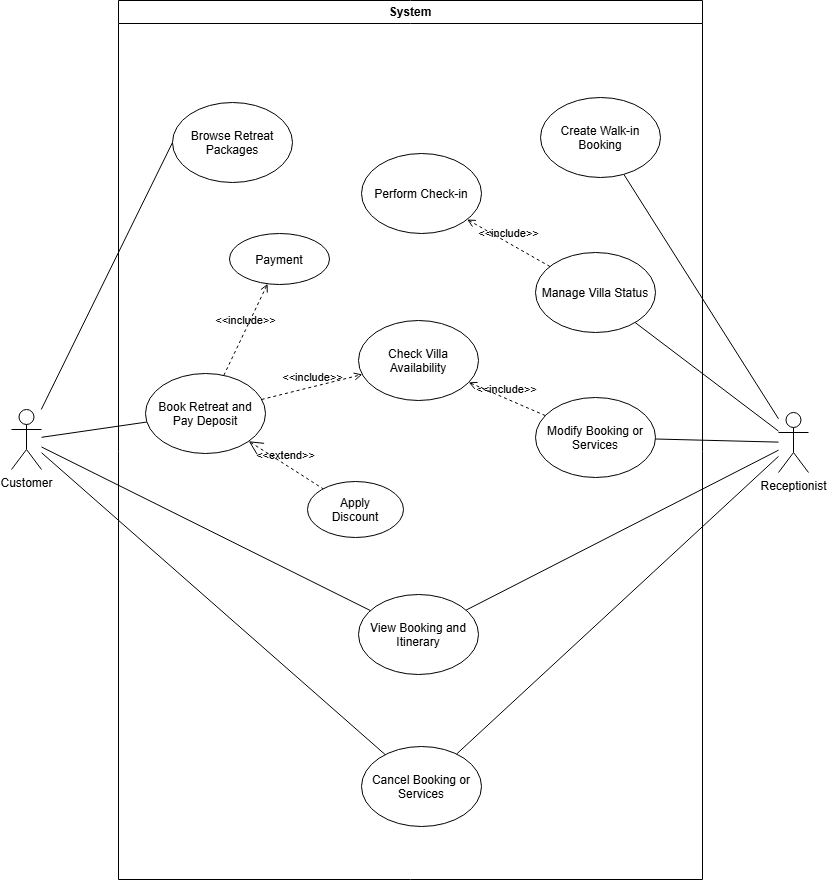

The diagram above was exported from draw.io. Its source (the exported page's mxGraphModel, read from the mxfile embedded in the PNG):
<mxGraphModel dx="2014" dy="911" grid="1" gridSize="10" guides="1" tooltips="1" connect="1" arrows="1" fold="1" page="1" pageScale="1" pageWidth="850" pageHeight="1100" math="0" shadow="0">
  <root>
    <mxCell id="0" />
    <mxCell id="1" parent="0" />
    <mxCell id="wM-MUSP671w586xMVBqI-1" parent="1" style="swimlane;whiteSpace=wrap;html=1;" value="System" vertex="1">
      <mxGeometry height="879" width="584" x="126" y="78" as="geometry" />
    </mxCell>
    <mxCell id="wM-MUSP671w586xMVBqI-2" parent="wM-MUSP671w586xMVBqI-1" style="ellipse;whiteSpace=wrap;html=1;shapeInside=1;" value="Browse Retreat Packages" vertex="1">
      <mxGeometry height="80" width="120" x="54" y="102" as="geometry" />
    </mxCell>
    <mxCell id="wM-MUSP671w586xMVBqI-4" parent="wM-MUSP671w586xMVBqI-1" style="ellipse;whiteSpace=wrap;html=1;shapeInside=1;" value="Payment" vertex="1">
      <mxGeometry height="51" width="100" x="111" y="233" as="geometry" />
    </mxCell>
    <mxCell id="wM-MUSP671w586xMVBqI-5" parent="wM-MUSP671w586xMVBqI-1" style="ellipse;whiteSpace=wrap;html=1;shapeInside=1;" value="Book Retreat and Pay Deposit" vertex="1">
      <mxGeometry height="80" width="120" x="27" y="373" as="geometry" />
    </mxCell>
    <mxCell id="wM-MUSP671w586xMVBqI-6" parent="wM-MUSP671w586xMVBqI-1" style="ellipse;whiteSpace=wrap;html=1;shapeInside=1;" value="Apply Discount" vertex="1">
      <mxGeometry height="56" width="96" x="189" y="481" as="geometry" />
    </mxCell>
    <mxCell id="wM-MUSP671w586xMVBqI-7" parent="wM-MUSP671w586xMVBqI-1" style="ellipse;whiteSpace=wrap;html=1;shapeInside=1;" value="Create Walk-in Booking" vertex="1">
      <mxGeometry height="80" width="120" x="422" y="97" as="geometry" />
    </mxCell>
    <mxCell id="wM-MUSP671w586xMVBqI-9" parent="wM-MUSP671w586xMVBqI-1" style="ellipse;whiteSpace=wrap;html=1;shapeInside=1;" value="Modify Booking or Services" vertex="1">
      <mxGeometry height="80" width="120" x="417" y="397" as="geometry" />
    </mxCell>
    <mxCell id="wM-MUSP671w586xMVBqI-10" parent="wM-MUSP671w586xMVBqI-1" style="ellipse;whiteSpace=wrap;html=1;shapeInside=1;" value="Cancel Booking or Services" vertex="1">
      <mxGeometry height="80" width="120" x="243" y="746" as="geometry" />
    </mxCell>
    <mxCell id="wM-MUSP671w586xMVBqI-11" parent="wM-MUSP671w586xMVBqI-1" style="ellipse;whiteSpace=wrap;html=1;shapeInside=1;" value="View Booking and Itinerary" vertex="1">
      <mxGeometry height="80" width="120" x="240" y="594" as="geometry" />
    </mxCell>
    <mxCell id="wM-MUSP671w586xMVBqI-12" parent="wM-MUSP671w586xMVBqI-1" style="ellipse;whiteSpace=wrap;html=1;shapeInside=1;" value="Check Villa Availability" vertex="1">
      <mxGeometry height="80" width="120" x="240" y="320" as="geometry" />
    </mxCell>
    <mxCell id="wM-MUSP671w586xMVBqI-13" edge="1" parent="wM-MUSP671w586xMVBqI-1" source="wM-MUSP671w586xMVBqI-5" style="edgeStyle=none;html=1;endArrow=open;verticalAlign=bottom;dashed=1;labelBackgroundColor=none;rounded=0;" target="wM-MUSP671w586xMVBqI-4" value="&amp;lt;&amp;lt;include&amp;gt;&amp;gt;">
      <mxGeometry relative="1" width="160" as="geometry">
        <mxPoint x="134" y="475" as="sourcePoint" />
        <mxPoint x="294" y="475" as="targetPoint" />
      </mxGeometry>
    </mxCell>
    <mxCell id="wM-MUSP671w586xMVBqI-14" edge="1" parent="wM-MUSP671w586xMVBqI-1" source="wM-MUSP671w586xMVBqI-5" style="edgeStyle=none;html=1;endArrow=open;verticalAlign=bottom;dashed=1;labelBackgroundColor=none;rounded=0;" target="wM-MUSP671w586xMVBqI-12" value="&amp;lt;&amp;lt;include&amp;gt;&amp;gt;">
      <mxGeometry relative="1" width="160" as="geometry">
        <mxPoint x="156" y="356" as="sourcePoint" />
        <mxPoint x="215" y="292" as="targetPoint" />
      </mxGeometry>
    </mxCell>
    <mxCell id="wM-MUSP671w586xMVBqI-15" edge="1" parent="wM-MUSP671w586xMVBqI-1" source="wM-MUSP671w586xMVBqI-5" style="edgeStyle=none;html=1;startArrow=open;endArrow=none;startSize=12;verticalAlign=bottom;dashed=1;labelBackgroundColor=none;rounded=0;" target="wM-MUSP671w586xMVBqI-6" value="&amp;lt;&amp;lt;extend&amp;gt;&amp;gt;">
      <mxGeometry relative="1" width="160" as="geometry">
        <mxPoint x="144" y="417" as="sourcePoint" />
        <mxPoint x="304" y="417" as="targetPoint" />
      </mxGeometry>
    </mxCell>
    <mxCell id="wM-MUSP671w586xMVBqI-16" edge="1" parent="wM-MUSP671w586xMVBqI-1" source="wM-MUSP671w586xMVBqI-9" style="edgeStyle=none;html=1;endArrow=open;verticalAlign=bottom;dashed=1;labelBackgroundColor=none;rounded=0;" target="wM-MUSP671w586xMVBqI-12" value="&amp;lt;&amp;lt;include&amp;gt;&amp;gt;">
      <mxGeometry relative="1" width="160" as="geometry">
        <mxPoint x="350" y="454" as="sourcePoint" />
        <mxPoint x="465" y="445" as="targetPoint" />
      </mxGeometry>
    </mxCell>
    <mxCell id="HIFHmHTgGcvh2d0lbOt9-1" parent="wM-MUSP671w586xMVBqI-1" style="ellipse;whiteSpace=wrap;html=1;shapeInside=1;" value="Manage Villa Status" vertex="1">
      <mxGeometry height="80" width="120" x="417" y="252" as="geometry" />
    </mxCell>
    <mxCell id="HIFHmHTgGcvh2d0lbOt9-3" parent="wM-MUSP671w586xMVBqI-1" style="ellipse;whiteSpace=wrap;html=1;shapeInside=1;" value="Perform Check-in" vertex="1">
      <mxGeometry height="80" width="120" x="243" y="153" as="geometry" />
    </mxCell>
    <mxCell id="HIFHmHTgGcvh2d0lbOt9-5" edge="1" parent="wM-MUSP671w586xMVBqI-1" source="HIFHmHTgGcvh2d0lbOt9-1" style="edgeStyle=none;html=1;endArrow=open;verticalAlign=bottom;dashed=1;labelBackgroundColor=none;rounded=0;" target="HIFHmHTgGcvh2d0lbOt9-3" value="&amp;lt;&amp;lt;include&amp;gt;&amp;gt;">
      <mxGeometry relative="1" width="160" as="geometry">
        <mxPoint x="324" y="282" as="sourcePoint" />
        <mxPoint x="484" y="282" as="targetPoint" />
      </mxGeometry>
    </mxCell>
    <mxCell id="wM-MUSP671w586xMVBqI-18" edge="1" parent="1" source="wM-MUSP671w586xMVBqI-19" style="rounded=0;orthogonalLoop=1;jettySize=auto;html=1;endArrow=none;endFill=0;" target="wM-MUSP671w586xMVBqI-5">
      <mxGeometry relative="1" as="geometry" />
    </mxCell>
    <mxCell id="wM-MUSP671w586xMVBqI-19" parent="1" style="shape=umlActor;verticalLabelPosition=bottom;verticalAlign=top;html=1;outlineConnect=0;" value="Customer" vertex="1">
      <mxGeometry height="60" width="30" x="19" y="487" as="geometry" />
    </mxCell>
    <mxCell id="wM-MUSP671w586xMVBqI-20" parent="1" style="shape=umlActor;verticalLabelPosition=bottom;verticalAlign=top;html=1;outlineConnect=0;" value="Receptionist" vertex="1">
      <mxGeometry height="60" width="30" x="786" y="490" as="geometry" />
    </mxCell>
    <mxCell id="wM-MUSP671w586xMVBqI-21" edge="1" parent="1" source="wM-MUSP671w586xMVBqI-19" style="endArrow=none;html=1;rounded=0;entryX=0;entryY=0.5;entryDx=0;entryDy=0;" target="wM-MUSP671w586xMVBqI-2" value="">
      <mxGeometry relative="1" as="geometry">
        <mxPoint x="231" y="611" as="sourcePoint" />
        <mxPoint x="391" y="611" as="targetPoint" />
      </mxGeometry>
    </mxCell>
    <mxCell id="wM-MUSP671w586xMVBqI-22" edge="1" parent="1" source="wM-MUSP671w586xMVBqI-19" style="edgeStyle=none;html=1;endArrow=none;verticalAlign=bottom;rounded=0;" target="wM-MUSP671w586xMVBqI-11" value="">
      <mxGeometry relative="1" width="160" as="geometry">
        <mxPoint x="314" y="700" as="sourcePoint" />
        <mxPoint x="474" y="700" as="targetPoint" />
      </mxGeometry>
    </mxCell>
    <mxCell id="wM-MUSP671w586xMVBqI-23" edge="1" parent="1" source="wM-MUSP671w586xMVBqI-19" style="edgeStyle=none;html=1;endArrow=none;verticalAlign=bottom;rounded=0;" target="wM-MUSP671w586xMVBqI-10" value="">
      <mxGeometry relative="1" width="160" as="geometry">
        <mxPoint x="277" y="621" as="sourcePoint" />
        <mxPoint x="618" y="791" as="targetPoint" />
      </mxGeometry>
    </mxCell>
    <mxCell id="wM-MUSP671w586xMVBqI-24" edge="1" parent="1" source="wM-MUSP671w586xMVBqI-20" style="edgeStyle=none;html=1;endArrow=none;verticalAlign=bottom;rounded=0;" target="wM-MUSP671w586xMVBqI-11" value="">
      <mxGeometry relative="1" width="160" as="geometry">
        <mxPoint x="576" y="695" as="sourcePoint" />
        <mxPoint x="917" y="865" as="targetPoint" />
      </mxGeometry>
    </mxCell>
    <mxCell id="wM-MUSP671w586xMVBqI-25" edge="1" parent="1" source="wM-MUSP671w586xMVBqI-20" style="edgeStyle=none;html=1;endArrow=none;verticalAlign=bottom;rounded=0;" target="wM-MUSP671w586xMVBqI-10" value="">
      <mxGeometry relative="1" width="160" as="geometry">
        <mxPoint x="814" y="652" as="sourcePoint" />
        <mxPoint x="1155" y="822" as="targetPoint" />
      </mxGeometry>
    </mxCell>
    <mxCell id="wM-MUSP671w586xMVBqI-26" edge="1" parent="1" source="wM-MUSP671w586xMVBqI-20" style="edgeStyle=none;html=1;endArrow=none;verticalAlign=bottom;rounded=0;" target="wM-MUSP671w586xMVBqI-9" value="">
      <mxGeometry relative="1" width="160" as="geometry">
        <mxPoint x="817" y="488" as="sourcePoint" />
        <mxPoint x="641" y="786" as="targetPoint" />
      </mxGeometry>
    </mxCell>
    <mxCell id="wM-MUSP671w586xMVBqI-28" edge="1" parent="1" source="wM-MUSP671w586xMVBqI-20" style="edgeStyle=none;html=1;endArrow=none;verticalAlign=bottom;rounded=0;" target="wM-MUSP671w586xMVBqI-7" value="">
      <mxGeometry relative="1" width="160" as="geometry">
        <mxPoint x="1011" y="357" as="sourcePoint" />
        <mxPoint x="687" y="522" as="targetPoint" />
      </mxGeometry>
    </mxCell>
    <mxCell id="HIFHmHTgGcvh2d0lbOt9-6" edge="1" parent="1" source="wM-MUSP671w586xMVBqI-20" style="edgeStyle=none;html=1;endArrow=none;verticalAlign=bottom;rounded=0;" target="HIFHmHTgGcvh2d0lbOt9-1" value="">
      <mxGeometry relative="1" width="160" as="geometry">
        <mxPoint x="995" y="694" as="sourcePoint" />
        <mxPoint x="840" y="450" as="targetPoint" />
      </mxGeometry>
    </mxCell>
  </root>
</mxGraphModel>